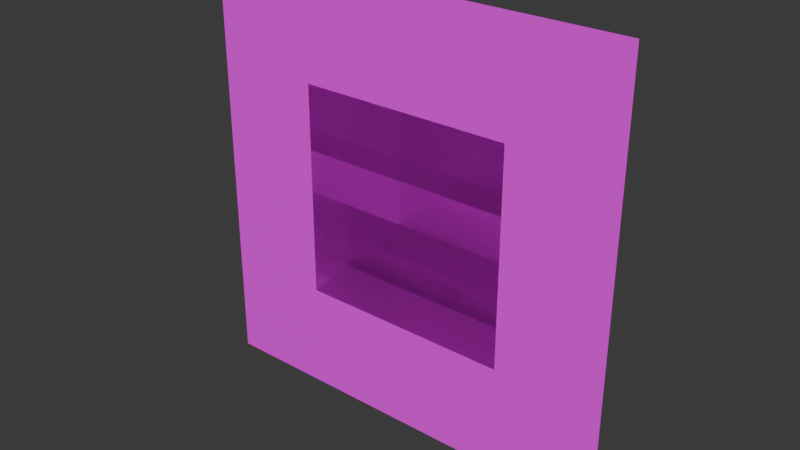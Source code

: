 # Source: gizmos.blend  (saved by Blender 4.3.34; exported with 4.5.12 LTS)
import bpy
from mathutils import Matrix  # noqa: F401  (used for matrix-valued properties, if any)

bpy.ops.wm.read_factory_settings(use_empty=True)
scene = bpy.context.scene
scene.name = 'Scene'

# ---- collections
col_collection = bpy.data.collections.new('Collection'); scene.collection.children.link(col_collection)

# ---- images (referenced by path relative to the original .blend; pixels are not part of the script)
import os
ASSET_DIR = os.environ.get("B2B_ASSET_DIR", "")  # directory of the original .blend (textures are referenced by path, not embedded)
HERE = os.path.dirname(os.path.abspath(__file__))  # packed textures are extracted next to this script under _unpacked/

def load_image(name, relpath, width, height, colorspace="sRGB"):
    """Load a texture the original file referenced (path relative to the .blend, or extracted next to this script)."""
    p = next((c for c in (os.path.join(HERE, relpath), os.path.join(ASSET_DIR, relpath)) if relpath and os.path.exists(c)), "")
    if p:
        img = bpy.data.images.load(p, check_existing=True)
        img.name = name
    else:  # same state as the original file: an image datablock whose file is absent (Cycles renders it pink)
        img = bpy.data.images.new(name, width, height)
        img.source = "FILE"
        img.filepath = "//" + (relpath or name)
    img.colorspace_settings.name = colorspace
    return img
img_gizmo_light_directional_png_001 = load_image('gizmo_light_directional.png.001', 'gizmo_light_directional.png', 1024, 1024, 'sRGB')
img_gizmo_light_point_png_001 = load_image('gizmo_light_point.png.001', 'gizmo_light_point.png', 1024, 1024, 'sRGB')

# ---- materials (node trees are filled in below, after node groups)
mat_gizmo_light_directional = bpy.data.materials.new('gizmo_light_directional')
mat_gizmo_light_point = bpy.data.materials.new('gizmo_light_point')

# ---- material node trees
mat_gizmo_light_directional.use_nodes = True; mat_gizmo_light_directional.node_tree.nodes.clear()
_N = mat_gizmo_light_directional.node_tree.nodes; _L = mat_gizmo_light_directional.node_tree.links
n0 = _N.new('ShaderNodeBsdfPrincipled'); n0.name = 'Principled BSDF'; n0.location = (10, 300)
n0.inputs[2].default_value = 1.0
n1 = _N.new('ShaderNodeOutputMaterial'); n1.name = 'Material Output'; n1.location = (300, 300)
n2 = _N.new('ShaderNodeTexImage'); n2.name = 'Image Texture'; n2.location = (-280, 275)
n2.image = img_gizmo_light_directional_png_001
n2.interpolation = 'Closest'
_L.new(n0.outputs[0], n1.inputs[0])
_L.new(n2.outputs[0], n0.inputs[0])
n1.is_active_output = True
mat_gizmo_light_point.use_nodes = True; mat_gizmo_light_point.node_tree.nodes.clear()
_N = mat_gizmo_light_point.node_tree.nodes; _L = mat_gizmo_light_point.node_tree.links
n0 = _N.new('ShaderNodeBsdfPrincipled'); n0.name = 'Principled BSDF'; n0.location = (10, 300)
n1 = _N.new('ShaderNodeOutputMaterial'); n1.name = 'Material Output'; n1.location = (300, 300)
n2 = _N.new('ShaderNodeTexImage'); n2.name = 'Image Texture'; n2.location = (-280, 275)
n2.image = img_gizmo_light_point_png_001
n2.interpolation = 'Closest'
_L.new(n0.outputs[0], n1.inputs[0])
_L.new(n2.outputs[0], n0.inputs[0])
n1.is_active_output = True

# ---- world
world_world = bpy.data.worlds.new('World'); scene.world = world_world
world_world.use_nodes = True; world_world.node_tree.nodes.clear()
_N = world_world.node_tree.nodes; _L = world_world.node_tree.links
n0 = _N.new('ShaderNodeOutputWorld'); n0.name = 'World Output'; n0.location = (300, 300)
n1 = _N.new('ShaderNodeBackground'); n1.name = 'Background'; n1.location = (10, 300)
n1.inputs[0].default_value = (0.05088, 0.05088, 0.05088, 1.0)
_L.new(n1.outputs[0], n0.inputs[0])
n0.is_active_output = True
world_world.color = (0.05088, 0.05088, 0.05088)
world_world.sun_shadow_jitter_overblur = 0.0

# ---- meshes
me_plane = bpy.data.meshes.new('Plane')
me_plane.from_pydata([(-0.5, -0.5, 0.0), (0.5, -0.5, 0.0), (-0.5, 0.5, 0.0), (0.5, 0.5, 0.0)], [], [(0, 1, 3, 2)])
_uv = me_plane.uv_layers.new(name='UVMap')
_uv.uv.foreach_set('vector', [0.0, 0.0, 1.0, 0.0, 1.0, 1.0, 0.0, 1.0])
_ca = me_plane.color_attributes.new('Color', 'FLOAT_COLOR', 'POINT')
_ca.data.foreach_set('color', [0.2122, 0.2122, 0.2122, 1.0, 0.2122, 0.2122, 0.2122, 1.0, 0.2122, 0.2122, 0.2122, 1.0, 0.2122, 0.2122, 0.2122, 1.0])
me_plane.materials.append(mat_gizmo_light_directional)
me_plane.update()
me_plane_001 = bpy.data.meshes.new('Plane.001')
me_plane_001.from_pydata([(-0.25, -0.25, 0.0), (0.25, -0.25, 0.0), (-0.25, 0.25, 0.0), (0.25, 0.25, 0.0)], [], [(0, 1, 3, 2)])
_uv = me_plane_001.uv_layers.new(name='UVMap')
_uv.uv.foreach_set('vector', [0.0, 0.0, 1.0, 0.0, 1.0, 1.0, 0.0, 1.0])
_ca = me_plane_001.color_attributes.new('Color', 'FLOAT_COLOR', 'POINT')
_ca.data.foreach_set('color', [0.2122, 0.2122, 0.2122, 1.0, 0.2122, 0.2122, 0.2122, 1.0, 0.2122, 0.2122, 0.2122, 1.0, 0.2122, 0.2122, 0.2122, 1.0])
me_plane_001.materials.append(mat_gizmo_light_point)
me_plane_001.use_paint_bone_selection = False
me_plane_001.use_paint_mask_vertex = True
me_plane_001.update()

# ---- objects
ob_00_gizmo_light_directional = bpy.data.objects.new('00_gizmo_light_directional', me_plane)
ob_01_gizmo_light_point = bpy.data.objects.new('01_gizmo_light_point', me_plane_001)

# ---- transforms, parenting, visibility, modifiers, constraints
ob_00_gizmo_light_directional.location = (0.0, 0.0, 0.0)
ob_00_gizmo_light_directional.rotation_euler = (1.571, -0.0, 0.0)
ob_00_gizmo_light_directional.scale = (0.25, 0.25, 0.25)
_vg = ob_00_gizmo_light_directional.vertex_groups.new(name='Group')
ob_01_gizmo_light_point.location = (0.0, 0.0, 0.0)
ob_01_gizmo_light_point.rotation_euler = (1.571, -0.0, 0.0)
ob_01_gizmo_light_point.scale = (0.25, 0.25, 0.25)

# ---- collection membership
col_collection.objects.link(ob_00_gizmo_light_directional)
col_collection.objects.link(ob_01_gizmo_light_point)

# ---- scene / render settings (as saved in the file)
scene.frame_start = 1; scene.frame_end = 250; scene.frame_set(1)
scene.render.engine = 'BLENDER_EEVEE_NEXT'
bpy.context.view_layer.update()

# ---- added for rendering (the .blend has no active camera and no usable light): camera, sun
cam_auto = bpy.data.cameras.new('AutoCamera')
cam_auto.lens = 50.0
cam_auto.sensor_width = 36.0
cam_auto.clip_end = 1000.0
ob_auto_camera = bpy.data.objects.new('AutoCamera', cam_auto)
scene.collection.objects.link(ob_auto_camera)
ob_auto_camera.location = (0.327116, -0.39254, 0.261693)
ob_auto_camera.rotation_euler = (1.09748, -7.21219e-08, 0.694738)
scene.camera = ob_auto_camera
light_auto_sun = bpy.data.lights.new('AutoSun', 'SUN')
light_auto_sun.energy = 3.0
light_auto_sun.angle = 0.0523599
ob_auto_sun = bpy.data.objects.new('AutoSun', light_auto_sun)
scene.collection.objects.link(ob_auto_sun)
ob_auto_sun.rotation_euler = (0.872665, 0.174533, 0.523599)
bpy.context.view_layer.update()
